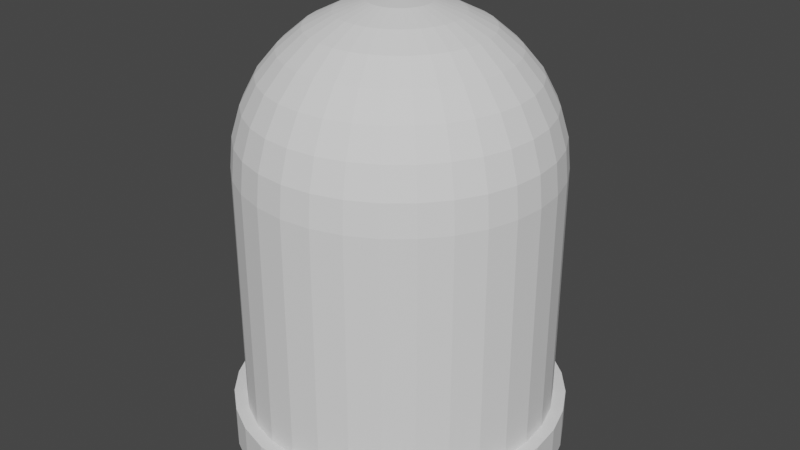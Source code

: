 # Source: LED.blend  (saved by Blender 2.93.20; exported with 4.5.12 LTS)
import bpy
from mathutils import Matrix  # noqa: F401  (used for matrix-valued properties, if any)

bpy.ops.wm.read_factory_settings(use_empty=True)
scene = bpy.context.scene
scene.name = 'Scene'

# ---- collections
col_collection = bpy.data.collections.new('Collection'); scene.collection.children.link(col_collection)

# ---- world
world_world = bpy.data.worlds.new('World'); scene.world = world_world
world_world.use_nodes = True; world_world.node_tree.nodes.clear()
_N = world_world.node_tree.nodes; _L = world_world.node_tree.links
n0 = _N.new('ShaderNodeOutputWorld'); n0.name = 'World Output'; n0.location = (300, 300)
n1 = _N.new('ShaderNodeBackground'); n1.name = 'Background'; n1.location = (10, 300)
n1.inputs[0].default_value = (0.05088, 0.05088, 0.05088, 1.0)
_L.new(n1.outputs[0], n0.inputs[0])
n0.is_active_output = True
world_world.color = (0.05088, 0.05088, 0.05088)
world_world.use_sun_shadow = False
world_world.sun_shadow_jitter_overblur = 0.0

# ---- meshes
me_circle = bpy.data.meshes.new('Circle')
me_circle.from_pydata([(2.626e-08, 3.13e-08, 0.9905), (-0.03132, 0.1575, 0.9905), (-0.06143, 0.1483, 0.9905), (-0.08919, 0.1335, 0.9905), (-0.1135, 0.1135, 0.9905), (-0.1335, 0.08919, 0.9905), (-0.1483, 0.06143, 0.9905), (-0.1575, 0.03132, 0.9905), (-0.1605, 7.72e-08, 0.9905), (-0.1575, -0.03132, 0.9905), (-0.1483, -0.06143, 0.9905), (-0.1335, -0.08919, 0.9905), (-0.1135, -0.1135, 0.9905), (-0.08919, -0.1335, 0.9905), (-0.06143, -0.1483, 0.9905), (-0.03132, -0.1575, 0.9905), (-4.143e-08, -0.1605, 0.9905), (0.03132, -0.1575, 0.9905), (0.06143, -0.1483, 0.9905), (0.08919, -0.1335, 0.9905), (0.1135, -0.1135, 0.9905), (0.1335, -0.08919, 0.9905), (0.1483, -0.06143, 0.9905), (0.1575, 0.03132, 0.9905), (0.1605, -1.131e-08, 0.9905), (0.1575, -0.03132, 0.9905), (0.1135, 0.1135, 0.9905), (1.286e-09, 0.1605, 0.9905), (0.1335, 0.08919, 0.9905), (0.03132, 0.1575, 0.9905), (0.1483, 0.06143, 0.9905), (0.06143, 0.1483, 0.9905), (0.08919, 0.1335, 0.9905), (0.08919, 0.1335, 1.031), (0.06143, 0.1483, 1.031), (0.1483, 0.06143, 1.031), (0.03132, 0.1575, 1.031), (0.1335, 0.08919, 1.031), (1.286e-09, 0.1605, 1.031), (0.1135, 0.1135, 1.031), (0.1575, -0.03132, 1.031), (0.1605, -1.131e-08, 1.031), (0.1575, 0.03132, 1.031), (0.1483, -0.06143, 1.031), (0.1335, -0.08919, 1.031), (0.1135, -0.1135, 1.031), (0.08919, -0.1335, 1.031), (0.06143, -0.1483, 1.031), (0.03132, -0.1575, 1.031), (-4.143e-08, -0.1605, 1.031), (-0.03132, -0.1575, 1.031), (-0.06143, -0.1483, 1.031), (-0.08919, -0.1335, 1.031), (-0.1135, -0.1135, 1.031), (-0.1335, -0.08919, 1.031), (-0.1483, -0.06143, 1.031), (-0.1575, -0.03132, 1.031), (-0.1605, 7.72e-08, 1.031), (-0.1575, 0.03132, 1.031), (-0.1483, 0.06143, 1.031), (-0.1335, 0.08919, 1.031), (-0.1135, 0.1135, 1.031), (-0.08919, 0.1335, 1.031), (-0.06143, 0.1483, 1.031), (-0.03132, 0.1575, 1.031), (-0.02895, 0.1455, 1.031), (-0.05679, 0.1371, 1.031), (-0.08244, 0.1234, 1.031), (-0.1049, 0.1049, 1.031), (-0.1234, 0.08244, 1.031), (-0.1371, 0.05679, 1.031), (-0.1455, 0.02895, 1.031), (-0.1484, 7.313e-08, 1.031), (-0.1455, -0.02895, 1.031), (-0.1371, -0.05679, 1.031), (-0.1234, -0.08244, 1.031), (-0.1049, -0.1049, 1.031), (-0.08244, -0.1234, 1.031), (-0.05679, -0.1371, 1.031), (-0.02895, -0.1455, 1.031), (-3.581e-08, -0.1484, 1.031), (0.02895, -0.1455, 1.031), (0.05679, -0.1371, 1.031), (0.08244, -0.1234, 1.031), (0.1049, -0.1049, 1.031), (0.1234, -0.08244, 1.031), (0.1371, -0.05679, 1.031), (0.1455, 0.02895, 1.031), (0.1484, -8.682e-09, 1.031), (0.1455, -0.02895, 1.031), (0.1049, 0.1049, 1.031), (3.672e-09, 0.1484, 1.031), (0.1234, 0.08244, 1.031), (0.02895, 0.1455, 1.031), (0.1371, 0.05679, 1.031), (0.05679, 0.1371, 1.031), (0.08244, 0.1234, 1.031), (0.05829, 0.08724, 1.371), (0.06855, 0.1026, 1.349), (0.07616, 0.114, 1.323), (0.08086, 0.121, 1.295), (0.08244, 0.1234, 1.266), (0.02839, 0.005648, 1.412), (0.05569, 0.01108, 1.403), (0.08086, 0.01608, 1.39), (0.07616, 0.03155, 1.39), (0.05246, 0.02173, 1.403), (0.02675, 0.01108, 1.412), (0.05679, 0.1371, 1.266), (0.05569, 0.1345, 1.295), (0.05246, 0.1267, 1.323), (0.04722, 0.114, 1.349), (0.04015, 0.09694, 1.371), (0.1371, 0.05679, 1.266), (0.1345, 0.05569, 1.295), (0.1267, 0.05246, 1.323), (0.114, 0.04722, 1.349), (0.09694, 0.04015, 1.371), (0.08724, 0.05829, 1.371), (0.1026, 0.06855, 1.349), (0.114, 0.07616, 1.323), (0.121, 0.08086, 1.295), (0.03155, 0.07616, 1.39), (0.02173, 0.05246, 1.403), (0.01108, 0.02675, 1.412), (0.005648, 0.02839, 1.412), (0.01108, 0.05569, 1.403), (0.01608, 0.08086, 1.39), (0.02047, 0.1029, 1.371), (0.02407, 0.121, 1.349), (0.02675, 0.1345, 1.323), (0.02839, 0.1427, 1.295), (0.02895, 0.1455, 1.266), (0.1234, 0.08244, 1.266), (0.02407, 0.01608, 1.412), (0.04722, 0.03155, 1.403), (0.06855, 0.0458, 1.39), (0.05829, 0.05829, 1.39), (0.04015, 0.04015, 1.403), (0.02047, 0.02047, 1.412), (3.672e-09, 0.1484, 1.266), (3.672e-09, 0.1455, 1.295), (3.672e-09, 0.1371, 1.323), (3.672e-09, 0.1234, 1.349), (0.1049, 0.1049, 1.266), (0.1029, 0.1029, 1.295), (0.09694, 0.09694, 1.323), (0.08724, 0.08724, 1.349), (0.07419, 0.07419, 1.371), (0.01608, 0.02407, 1.412), (0.03155, 0.04722, 1.403), (3.672e-09, 0.1049, 1.371), (3.672e-09, 0.08244, 1.39), (3.672e-09, 0.02895, 1.412), (0.0458, 0.06855, 1.39), (0.1029, -0.02047, 1.371), (0.121, -0.02407, 1.349), (0.1345, -0.02675, 1.323), (0.1427, -0.02839, 1.295), (0.1455, -0.02895, 1.266), (0.1484, -8.682e-09, 1.266), (0.1455, 2.374e-09, 1.295), (0.1371, 1.343e-08, 1.323), (0.1234, 2.374e-09, 1.349), (0.1049, 9.008e-09, 1.371), (0.08244, -9.426e-10, 1.39), (0.05679, -2.048e-09, 1.403), (0.02895, 5.691e-09, 1.412), (0.1029, 0.02047, 1.371), (0.121, 0.02407, 1.349), (0.1345, 0.02675, 1.323), (0.1427, 0.02839, 1.295), (0.1455, 0.02895, 1.266), (0.08086, -0.01608, 1.39), (0.05569, -0.01108, 1.403), (0.02839, -0.005648, 1.412), (0.09694, -0.04015, 1.371), (0.114, -0.04722, 1.349), (0.1267, -0.05246, 1.323), (0.1345, -0.05569, 1.295), (0.1371, -0.05679, 1.266), (0.07616, -0.03155, 1.39), (0.05246, -0.02173, 1.403), (0.02675, -0.01108, 1.412), (0.08724, -0.05829, 1.371), (0.1026, -0.06855, 1.349), (0.114, -0.07616, 1.323), (0.121, -0.08086, 1.295), (0.1234, -0.08244, 1.266), (0.06855, -0.0458, 1.39), (0.04722, -0.03155, 1.403), (0.02407, -0.01608, 1.412), (0.07419, -0.07419, 1.371), (0.08724, -0.08724, 1.349), (0.09694, -0.09694, 1.323), (0.1029, -0.1029, 1.295), (0.1049, -0.1049, 1.266), (0.05829, -0.05829, 1.39), (0.04015, -0.04015, 1.403), (0.02047, -0.02047, 1.412), (0.05829, -0.08724, 1.371), (0.06855, -0.1026, 1.349), (0.07616, -0.114, 1.323), (0.08086, -0.121, 1.295), (0.08244, -0.1234, 1.266), (0.0458, -0.06855, 1.39), (0.03155, -0.04722, 1.403), (0.01608, -0.02407, 1.412), (0.04015, -0.09694, 1.371), (0.04722, -0.114, 1.349), (0.05246, -0.1267, 1.323), (0.05569, -0.1345, 1.295), (0.05679, -0.1371, 1.266), (0.03155, -0.07616, 1.39), (0.02173, -0.05246, 1.403), (0.01108, -0.02675, 1.412), (0.02047, -0.1029, 1.371), (0.02407, -0.121, 1.349), (0.02675, -0.1345, 1.323), (0.02839, -0.1427, 1.295), (0.02895, -0.1455, 1.266), (0.01608, -0.08086, 1.39), (0.01108, -0.05569, 1.403), (0.005648, -0.02839, 1.412), (1.063e-08, -0.1049, 1.371), (1.781e-09, -0.1234, 1.349), (6.203e-09, -0.1371, 1.323), (-7.064e-09, -0.1455, 1.295), (-3.581e-08, -0.1484, 1.266), (-5.958e-09, -0.08244, 1.39), (-4.305e-10, -0.05679, 1.403), (3.992e-09, -0.02895, 1.412), (-0.02047, -0.1029, 1.371), (-0.02407, -0.121, 1.349), (1.141e-09, -9.805e-09, 1.415), (-0.02675, -0.1345, 1.323), (-0.02839, -0.1427, 1.295), (-0.02895, -0.1455, 1.266), (-0.01608, -0.08086, 1.39), (-0.01108, -0.05569, 1.403), (-0.005648, -0.02839, 1.412), (-0.04015, -0.09694, 1.371), (-0.04722, -0.114, 1.349), (-0.05246, -0.1267, 1.323), (-0.05569, -0.1345, 1.295), (-0.05679, -0.1371, 1.266), (-0.03155, -0.07616, 1.39), (-0.02173, -0.05246, 1.403), (-0.01108, -0.02675, 1.412), (-0.05829, -0.08724, 1.371), (-0.06855, -0.1026, 1.349), (-0.07616, -0.114, 1.323), (-0.08086, -0.121, 1.295), (-0.08244, -0.1234, 1.266), (-0.0458, -0.06855, 1.39), (-0.03155, -0.04722, 1.403), (-0.01608, -0.02407, 1.412), (-0.07419, -0.07419, 1.371), (-0.08724, -0.08724, 1.349), (-0.09694, -0.09694, 1.323), (-0.1029, -0.1029, 1.295), (-0.1049, -0.1049, 1.266), (-0.05829, -0.05829, 1.39), (-0.04015, -0.04015, 1.403), (-0.02047, -0.02047, 1.412), (-0.08724, -0.05829, 1.371), (-0.1026, -0.06855, 1.349), (-0.114, -0.07616, 1.323), (-0.121, -0.08086, 1.295), (-0.1234, -0.08244, 1.266), (-0.06855, -0.0458, 1.39), (-0.04722, -0.03155, 1.403), (-0.02407, -0.01608, 1.412), (-0.09694, -0.04015, 1.371), (-0.114, -0.04722, 1.349), (-0.1267, -0.05246, 1.323), (-0.1345, -0.05569, 1.295), (-0.1371, -0.05679, 1.266), (-0.07616, -0.03155, 1.39), (-0.05246, -0.02173, 1.403), (-0.02675, -0.01108, 1.412), (-0.1029, -0.02047, 1.371), (-0.121, -0.02407, 1.349), (-0.1345, -0.02675, 1.323), (-0.1427, -0.02839, 1.295), (-0.1455, -0.02895, 1.266), (-0.08086, -0.01608, 1.39), (-0.05569, -0.01108, 1.403), (-0.02839, -0.005648, 1.412), (-0.1049, 2.374e-09, 1.371), (-0.1234, 9.008e-09, 1.349), (-0.1371, 1.564e-08, 1.323), (-0.1455, 2.67e-08, 1.295), (-0.1484, 7.313e-08, 1.266), (-0.08244, 1.675e-08, 1.39), (-0.05679, 9.008e-09, 1.403), (-0.02895, 5.138e-09, 1.412), (-0.1029, 0.02047, 1.371), (-0.121, 0.02407, 1.349), (-0.1345, 0.02675, 1.323), (-0.1427, 0.02839, 1.295), (-0.1455, 0.02895, 1.266), (-0.08086, 0.01608, 1.39), (-0.05569, 0.01108, 1.403), (-0.02839, 0.005648, 1.412), (-0.09694, 0.04015, 1.371), (-0.114, 0.04722, 1.349), (-0.1267, 0.05246, 1.323), (-0.1345, 0.05569, 1.295), (-0.1371, 0.05679, 1.266), (-0.07616, 0.03155, 1.39), (-0.05246, 0.02173, 1.403), (-0.02675, 0.01108, 1.412), (-0.08724, 0.05829, 1.371), (-0.1026, 0.06855, 1.349), (-0.114, 0.07616, 1.323), (-0.121, 0.08086, 1.295), (-0.1234, 0.08244, 1.266), (-0.06855, 0.0458, 1.39), (-0.04722, 0.03155, 1.403), (-0.02407, 0.01608, 1.412), (-0.07419, 0.07419, 1.371), (-0.08724, 0.08724, 1.349), (-0.09694, 0.09694, 1.323), (-0.1029, 0.1029, 1.295), (-0.1049, 0.1049, 1.266), (-0.05829, 0.05829, 1.39), (-0.04015, 0.04015, 1.403), (-0.02047, 0.02047, 1.412), (-0.05829, 0.08724, 1.371), (-0.06855, 0.1026, 1.349), (-0.07616, 0.114, 1.323), (-0.08086, 0.121, 1.295), (-0.08244, 0.1234, 1.266), (-0.0458, 0.06855, 1.39), (-0.03155, 0.04722, 1.403), (-0.01608, 0.02407, 1.412), (-0.04015, 0.09694, 1.371), (-0.04722, 0.114, 1.349), (-0.05246, 0.1267, 1.323), (-0.05569, 0.1345, 1.295), (-0.05679, 0.1371, 1.266), (-0.03155, 0.07616, 1.39), (-0.02173, 0.05246, 1.403), (-0.01108, 0.02675, 1.412), (-0.02047, 0.1029, 1.371), (-0.02407, 0.121, 1.349), (-0.02675, 0.1345, 1.323), (-0.02839, 0.1427, 1.295), (-0.02895, 0.1455, 1.266), (-0.01608, 0.08086, 1.39), (-0.01108, 0.05569, 1.403), (-0.005648, 0.02839, 1.412), (1.836e-08, 0.05679, 1.403)], [], [(57, 58, 7, 8), (43, 44, 21, 22), (33, 39, 26, 32), (35, 42, 23, 30), (55, 56, 9, 10), (41, 40, 25, 24), (58, 59, 6, 7), (50, 51, 14, 15), (46, 47, 18, 19), (53, 54, 11, 12), (34, 33, 32, 31), (52, 53, 12, 13), (51, 52, 13, 14), (64, 38, 27, 1), (38, 36, 29, 27), (40, 43, 22, 25), (44, 45, 20, 21), (37, 35, 30, 28), (56, 57, 8, 9), (42, 41, 24, 23), (36, 34, 31, 29), (49, 50, 15, 16), (62, 63, 2, 3), (47, 48, 17, 18), (61, 62, 3, 4), (54, 55, 10, 11), (63, 64, 1, 2), (45, 46, 19, 20), (59, 60, 5, 6), (39, 37, 28, 26), (60, 61, 4, 5), (48, 49, 16, 17), (69, 68, 61, 60), (77, 76, 53, 52), (82, 81, 48, 47), (91, 93, 36, 38), (95, 96, 33, 34), (76, 75, 54, 53), (68, 67, 62, 61), (89, 86, 43, 40), (81, 80, 49, 48), (75, 74, 55, 54), (87, 88, 41, 42), (88, 89, 40, 41), (67, 66, 63, 62), (74, 73, 56, 55), (80, 79, 50, 49), (96, 90, 39, 33), (92, 94, 35, 37), (71, 70, 59, 58), (73, 72, 57, 56), (65, 91, 38, 64), (66, 65, 64, 63), (86, 85, 44, 43), (79, 78, 51, 50), (70, 69, 60, 59), (72, 71, 58, 57), (93, 95, 34, 36), (83, 82, 47, 46), (85, 84, 45, 44), (78, 77, 52, 51), (94, 87, 42, 35), (84, 83, 46, 45), (90, 92, 37, 39), (309, 317, 69, 70), (325, 333, 67, 68), (144, 133, 92, 90), (333, 341, 66, 67), (204, 212, 82, 83), (228, 237, 79, 80), (269, 277, 74, 75), (101, 144, 90, 96), (180, 188, 85, 86), (245, 253, 77, 78), (301, 309, 70, 71), (160, 159, 89, 88), (349, 140, 91, 65), (132, 108, 95, 93), (108, 101, 96, 95), (341, 349, 65, 66), (285, 293, 72, 73), (253, 261, 76, 77), (237, 245, 78, 79), (220, 228, 80, 81), (293, 301, 71, 72), (261, 269, 75, 76), (212, 220, 81, 82), (133, 113, 94, 92), (277, 285, 73, 74), (317, 325, 68, 69), (113, 172, 87, 94), (159, 180, 86, 89), (140, 132, 93, 91), (172, 160, 88, 87), (188, 196, 84, 85), (196, 204, 83, 84), (165, 166, 174, 173), (109, 110, 99, 100), (163, 164, 155, 156), (123, 124, 149, 150), (164, 165, 173, 155), (167, 234, 175), (175, 234, 183), (98, 97, 148, 147), (172, 171, 161, 160), (156, 155, 176, 177), (101, 100, 145, 144), (124, 234, 149), (159, 158, 179, 180), (174, 175, 183, 182), (99, 98, 147, 146), (173, 174, 182, 181), (112, 122, 154, 97), (158, 157, 178, 179), (166, 167, 175, 174), (122, 123, 150, 154), (110, 111, 98, 99), (157, 156, 177, 178), (125, 234, 124), (97, 154, 137, 148), (155, 173, 181, 176), (111, 112, 97, 98), (161, 162, 157, 158), (160, 161, 158, 159), (108, 109, 100, 101), (162, 163, 156, 157), (117, 105, 104, 168), (106, 107, 102, 103), (102, 234, 167), (128, 127, 122, 112), (169, 168, 164, 163), (131, 130, 110, 109), (132, 131, 109, 108), (170, 169, 163, 162), (104, 103, 166, 165), (126, 125, 124, 123), (171, 170, 162, 161), (129, 128, 112, 111), (127, 126, 123, 122), (168, 104, 165, 164), (130, 129, 111, 110), (103, 102, 167, 166), (143, 151, 128, 129), (152, 353, 126, 127), (113, 114, 171, 172), (142, 143, 129, 130), (116, 117, 168, 169), (107, 234, 102), (141, 142, 130, 131), (153, 234, 125), (105, 106, 103, 104), (140, 141, 131, 132), (114, 115, 170, 171), (353, 153, 125, 126), (119, 118, 117, 116), (115, 116, 169, 170), (120, 119, 116, 115), (151, 152, 127, 128), (134, 234, 107), (133, 121, 114, 113), (138, 139, 134, 135), (139, 234, 134), (121, 120, 115, 114), (144, 145, 121, 133), (118, 136, 105, 117), (146, 147, 119, 120), (145, 146, 120, 121), (147, 148, 118, 119), (137, 138, 135, 136), (148, 137, 136, 118), (136, 135, 106, 105), (100, 99, 146, 145), (149, 234, 139), (150, 149, 139, 138), (135, 134, 107, 106), (154, 150, 138, 137), (180, 179, 187, 188), (183, 234, 191), (178, 177, 185, 186), (176, 181, 189, 184), (179, 178, 186, 187), (182, 183, 191, 190), (177, 176, 184, 185), (181, 182, 190, 189), (189, 190, 198, 197), (184, 189, 197, 192), (191, 234, 199), (186, 185, 193, 194), (188, 187, 195, 196), (185, 184, 192, 193), (190, 191, 199, 198), (187, 186, 194, 195), (196, 195, 203, 204), (193, 192, 200, 201), (198, 199, 207, 206), (195, 194, 202, 203), (197, 198, 206, 205), (199, 234, 207), (192, 197, 205, 200), (194, 193, 201, 202), (207, 234, 215), (200, 205, 213, 208), (202, 201, 209, 210), (204, 203, 211, 212), (201, 200, 208, 209), (206, 207, 215, 214), (203, 202, 210, 211), (205, 206, 214, 213), (209, 208, 216, 217), (214, 215, 223, 222), (211, 210, 218, 219), (213, 214, 222, 221), (215, 234, 223), (208, 213, 221, 216), (210, 209, 217, 218), (212, 211, 219, 220), (223, 234, 231), (216, 221, 229, 224), (218, 217, 225, 226), (220, 219, 227, 228), (217, 216, 224, 225), (222, 223, 231, 230), (219, 218, 226, 227), (221, 222, 230, 229), (230, 231, 240, 239), (227, 226, 235, 236), (229, 230, 239, 238), (231, 234, 240), (224, 229, 238, 232), (226, 225, 233, 235), (228, 227, 236, 237), (225, 224, 232, 233), (232, 238, 246, 241), (235, 233, 242, 243), (237, 236, 244, 245), (233, 232, 241, 242), (239, 240, 248, 247), (236, 235, 243, 244), (238, 239, 247, 246), (240, 234, 248), (244, 243, 251, 252), (246, 247, 255, 254), (248, 234, 256), (241, 246, 254, 249), (243, 242, 250, 251), (245, 244, 252, 253), (242, 241, 249, 250), (247, 248, 256, 255), (251, 250, 258, 259), (253, 252, 260, 261), (250, 249, 257, 258), (255, 256, 264, 263), (252, 251, 259, 260), (254, 255, 263, 262), (256, 234, 264), (249, 254, 262, 257), (262, 263, 271, 270), (264, 234, 272), (257, 262, 270, 265), (259, 258, 266, 267), (261, 260, 268, 269), (258, 257, 265, 266), (263, 264, 272, 271), (260, 259, 267, 268), (269, 268, 276, 277), (266, 265, 273, 274), (271, 272, 280, 279), (268, 267, 275, 276), (270, 271, 279, 278), (272, 234, 280), (265, 270, 278, 273), (267, 266, 274, 275), (278, 279, 287, 286), (280, 234, 288), (273, 278, 286, 281), (275, 274, 282, 283), (277, 276, 284, 285), (274, 273, 281, 282), (279, 280, 288, 287), (276, 275, 283, 284), (285, 284, 292, 293), (282, 281, 289, 290), (287, 288, 296, 295), (284, 283, 291, 292), (286, 287, 295, 294), (288, 234, 296), (281, 286, 294, 289), (283, 282, 290, 291), (294, 295, 303, 302), (296, 234, 304), (289, 294, 302, 297), (291, 290, 298, 299), (293, 292, 300, 301), (290, 289, 297, 298), (295, 296, 304, 303), (292, 291, 299, 300), (298, 297, 305, 306), (303, 304, 312, 311), (300, 299, 307, 308), (302, 303, 311, 310), (304, 234, 312), (297, 302, 310, 305), (299, 298, 306, 307), (301, 300, 308, 309), (312, 234, 320), (20, 19, 0), (305, 310, 318, 313), (307, 306, 314, 315), (309, 308, 316, 317), (306, 305, 313, 314), (311, 312, 320, 319), (308, 307, 315, 316), (16, 15, 0), (28, 30, 0), (310, 311, 319, 318), (14, 13, 0), (314, 313, 321, 322), (319, 320, 328, 327), (316, 315, 323, 324), (21, 20, 0), (4, 3, 0), (318, 319, 327, 326), (25, 22, 0), (8, 7, 0), (320, 234, 328), (6, 5, 0), (313, 318, 326, 321), (315, 314, 322, 323), (10, 9, 0), (12, 11, 0), (317, 316, 324, 325), (9, 8, 0), (321, 326, 334, 329), (323, 322, 330, 331), (30, 23, 0), (23, 24, 0), (325, 324, 332, 333), (322, 321, 329, 330), (327, 328, 336, 335), (324, 323, 331, 332), (7, 6, 0), (27, 29, 0), (326, 327, 335, 334), (13, 12, 0), (1, 27, 0), (328, 234, 336), (335, 336, 344, 343), (332, 331, 339, 340), (26, 28, 0), (11, 10, 0), (334, 335, 343, 342), (31, 32, 0), (15, 14, 0), (336, 234, 344), (22, 21, 0), (329, 334, 342, 337), (331, 330, 338, 339), (19, 18, 0), (5, 4, 0), (333, 332, 340, 341), (330, 329, 337, 338), (337, 342, 350, 345), (339, 338, 346, 347), (2, 1, 0), (3, 2, 0), (341, 340, 348, 349), (338, 337, 345, 346), (343, 344, 352, 351), (340, 339, 347, 348), (24, 25, 0), (17, 16, 0), (342, 343, 351, 350), (18, 17, 0), (32, 26, 0), (344, 234, 352), (29, 31, 0), (348, 347, 142, 141), (350, 351, 353, 152), (352, 234, 153), (345, 350, 152, 151), (347, 346, 143, 142), (349, 348, 141, 140), (346, 345, 151, 143), (351, 352, 153, 353)])
_uv = me_circle.uv_layers.new(name='UVMap')
_uv.uv.foreach_set('vector', [0.9402, 0.5239, 0.9461, 0.4906, 0.9891, 0.4959, 0.9843, 0.5305, 0.4489, 0.4576, 0.4524, 0.4256, 0.4941, 0.4293, 0.4907, 0.4623, 0.9538, 0.1699, 0.9513, 0.1381, 0.9931, 0.1338, 0.9956, 0.1666, 0.9437, 0.07359, 0.9388, 0.041, 0.9809, 0.03373, 0.9859, 0.06736, 0.443, 0.07247, 0.4381, 0.04056, 0.4794, 0.03302, 0.4846, 0.06584, 0.4386, 0.5216, 0.4446, 0.4895, 0.4864, 0.4954, 0.4811, 0.5287, 0.9461, 0.4906, 0.95, 0.4577, 0.9926, 0.4617, 0.9891, 0.4959, 0.4582, 0.2333, 0.4567, 0.2009, 0.4986, 0.1981, 0.5001, 0.2314, 0.4571, 0.3615, 0.4584, 0.3295, 0.5002, 0.3304, 0.4988, 0.3633, 0.4514, 0.1365, 0.4475, 0.1042, 0.4892, 0.09864, 0.4931, 0.1318, 0.9562, 0.2019, 0.9538, 0.1699, 0.9956, 0.1666, 0.9977, 0.1994, 0.4541, 0.1687, 0.4514, 0.1365, 0.4931, 0.1318, 0.4962, 0.1649, 0.4567, 0.2009, 0.4541, 0.1687, 0.4962, 0.1649, 0.4986, 0.1981, 0.9584, 0.2978, 0.9583, 0.266, 0.9997, 0.2651, 0.9997, 0.2977, 0.9583, 0.266, 0.9575, 0.2341, 0.999, 0.2324, 0.9997, 0.2651, 0.4446, 0.4895, 0.4489, 0.4576, 0.4907, 0.4623, 0.4864, 0.4954, 0.4524, 0.4256, 0.4551, 0.3936, 0.4968, 0.3963, 0.4941, 0.4293, 0.9479, 0.1059, 0.9437, 0.07359, 0.9859, 0.06736, 0.9899, 0.1007, 0.4381, 0.04056, 0.4315, 0.007853, 0.4735, 0.000334, 0.4794, 0.03302, 0.9388, 0.041, 0.9322, 0.007706, 0.9751, 0.000334, 0.9809, 0.03373, 0.9575, 0.2341, 0.9562, 0.2019, 0.9977, 0.1994, 0.999, 0.2324, 0.459, 0.2654, 0.4582, 0.2333, 0.5001, 0.2314, 0.5008, 0.2645, 0.957, 0.3613, 0.9578, 0.3294, 0.9992, 0.33, 0.9983, 0.3625, 0.4584, 0.3295, 0.4591, 0.2975, 0.5008, 0.2975, 0.5002, 0.3304, 0.9551, 0.3933, 0.957, 0.3613, 0.9983, 0.3625, 0.9969, 0.3952, 0.4475, 0.1042, 0.443, 0.07247, 0.4846, 0.06584, 0.4892, 0.09864, 0.9578, 0.3294, 0.9584, 0.2978, 0.9997, 0.2977, 0.9992, 0.33, 0.4551, 0.3936, 0.4571, 0.3615, 0.4988, 0.3633, 0.4968, 0.3963, 0.95, 0.4577, 0.953, 0.4253, 0.9951, 0.4282, 0.9926, 0.4617, 0.9513, 0.1381, 0.9479, 0.1059, 0.9899, 0.1007, 0.9931, 0.1338, 0.953, 0.4253, 0.9551, 0.3933, 0.9969, 0.3952, 0.9951, 0.4282, 0.4591, 0.2975, 0.459, 0.2654, 0.5008, 0.2645, 0.5008, 0.2975, 0.9402, 0.4243, 0.9427, 0.3926, 0.9551, 0.3933, 0.953, 0.4253, 0.4416, 0.1698, 0.4381, 0.1379, 0.4514, 0.1365, 0.4541, 0.1687, 0.4457, 0.329, 0.4463, 0.2973, 0.4591, 0.2975, 0.4584, 0.3295, 0.9456, 0.2662, 0.9447, 0.2345, 0.9575, 0.2341, 0.9583, 0.266, 0.943, 0.2026, 0.9415, 0.1708, 0.9538, 0.1699, 0.9562, 0.2019, 0.4381, 0.1379, 0.4347, 0.1059, 0.4475, 0.1042, 0.4514, 0.1365, 0.9427, 0.3926, 0.9439, 0.3607, 0.957, 0.3613, 0.9551, 0.3933, 0.4321, 0.4874, 0.4362, 0.456, 0.4489, 0.4576, 0.4446, 0.4895, 0.4463, 0.2973, 0.4462, 0.2655, 0.459, 0.2654, 0.4591, 0.2975, 0.4347, 0.1059, 0.4307, 0.07434, 0.443, 0.07247, 0.4475, 0.1042, 0.9256, 0.04334, 0.9191, 0.01162, 0.9322, 0.007706, 0.9388, 0.041, 0.4267, 0.5181, 0.4321, 0.4874, 0.4446, 0.4895, 0.4386, 0.5216, 0.9439, 0.3607, 0.9455, 0.3291, 0.9578, 0.3294, 0.957, 0.3613, 0.4307, 0.07434, 0.4253, 0.04295, 0.4381, 0.04056, 0.443, 0.07247, 0.4462, 0.2655, 0.4453, 0.2337, 0.4582, 0.2333, 0.459, 0.2654, 0.9415, 0.1708, 0.9385, 0.1392, 0.9513, 0.1381, 0.9538, 0.1699, 0.935, 0.1074, 0.9308, 0.07541, 0.9437, 0.07359, 0.9479, 0.1059, 0.9328, 0.4886, 0.937, 0.4564, 0.95, 0.4577, 0.9461, 0.4906, 0.4253, 0.04295, 0.4187, 0.01176, 0.4315, 0.007853, 0.4381, 0.04056, 0.9458, 0.2977, 0.9456, 0.2662, 0.9583, 0.266, 0.9584, 0.2978, 0.9455, 0.3291, 0.9458, 0.2977, 0.9584, 0.2978, 0.9578, 0.3294, 0.4362, 0.456, 0.4396, 0.4243, 0.4524, 0.4256, 0.4489, 0.4576, 0.4453, 0.2337, 0.4434, 0.2017, 0.4567, 0.2009, 0.4582, 0.2333, 0.937, 0.4564, 0.9402, 0.4243, 0.953, 0.4253, 0.95, 0.4577, 0.9276, 0.5204, 0.9328, 0.4886, 0.9461, 0.4906, 0.9402, 0.5239, 0.9447, 0.2345, 0.943, 0.2026, 0.9562, 0.2019, 0.9575, 0.2341, 0.4443, 0.3608, 0.4457, 0.329, 0.4584, 0.3295, 0.4571, 0.3615, 0.4396, 0.4243, 0.4423, 0.3925, 0.4551, 0.3936, 0.4524, 0.4256, 0.4434, 0.2017, 0.4416, 0.1698, 0.4541, 0.1687, 0.4567, 0.2009, 0.9308, 0.07541, 0.9256, 0.04334, 0.9388, 0.041, 0.9437, 0.07359, 0.4423, 0.3925, 0.4443, 0.3608, 0.4571, 0.3615, 0.4551, 0.3936, 0.9385, 0.1392, 0.935, 0.1074, 0.9479, 0.1059, 0.9513, 0.1381, 0.6877, 0.4264, 0.6947, 0.3984, 0.9402, 0.4243, 0.937, 0.4564, 0.7005, 0.3715, 0.705, 0.3455, 0.9439, 0.3607, 0.9427, 0.3926, 0.6977, 0.1685, 0.691, 0.1415, 0.935, 0.1074, 0.9385, 0.1392, 0.705, 0.3455, 0.7081, 0.3201, 0.9455, 0.3291, 0.9439, 0.3607, 0.2052, 0.345, 0.2083, 0.3194, 0.4457, 0.329, 0.4443, 0.3608, 0.2105, 0.2693, 0.2095, 0.2442, 0.4453, 0.2337, 0.4462, 0.2655, 0.1912, 0.1401, 0.1831, 0.1119, 0.4307, 0.07434, 0.4347, 0.1059, 0.703, 0.1947, 0.6977, 0.1685, 0.9385, 0.1392, 0.9415, 0.1708, 0.1879, 0.426, 0.1949, 0.398, 0.4396, 0.4243, 0.4362, 0.456, 0.2072, 0.2189, 0.2033, 0.1933, 0.4416, 0.1698, 0.4434, 0.2017, 0.6797, 0.456, 0.6877, 0.4264, 0.937, 0.4564, 0.9328, 0.4886, 0.1722, 0.4874, 0.1802, 0.4556, 0.4321, 0.4874, 0.4267, 0.5181, 0.7098, 0.295, 0.7102, 0.2702, 0.9456, 0.2662, 0.9458, 0.2977, 0.7092, 0.2453, 0.7069, 0.2202, 0.943, 0.2026, 0.9447, 0.2345, 0.7069, 0.2202, 0.703, 0.1947, 0.9415, 0.1708, 0.943, 0.2026, 0.7081, 0.3201, 0.7098, 0.295, 0.9458, 0.2977, 0.9455, 0.3291, 0.1738, 0.08194, 0.1645, 0.04988, 0.4187, 0.01176, 0.4253, 0.04295, 0.2033, 0.1933, 0.198, 0.1672, 0.4381, 0.1379, 0.4416, 0.1698, 0.2095, 0.2442, 0.2072, 0.2189, 0.4434, 0.2017, 0.4453, 0.2337, 0.2101, 0.2943, 0.2105, 0.2693, 0.4462, 0.2655, 0.4463, 0.2973, 0.671, 0.488, 0.6797, 0.456, 0.9328, 0.4886, 0.9276, 0.5204, 0.198, 0.1672, 0.1912, 0.1401, 0.4347, 0.1059, 0.4381, 0.1379, 0.2083, 0.3194, 0.2101, 0.2943, 0.4463, 0.2973, 0.4457, 0.329, 0.691, 0.1415, 0.6827, 0.1132, 0.9308, 0.07541, 0.935, 0.1074, 0.1831, 0.1119, 0.1738, 0.08194, 0.4253, 0.04295, 0.4307, 0.07434, 0.6947, 0.3984, 0.7005, 0.3715, 0.9427, 0.3926, 0.9402, 0.4243, 0.6827, 0.1132, 0.6731, 0.08312, 0.9256, 0.04334, 0.9308, 0.07541, 0.1802, 0.4556, 0.1879, 0.426, 0.4362, 0.456, 0.4321, 0.4874, 0.7102, 0.2702, 0.7092, 0.2453, 0.9447, 0.2345, 0.9456, 0.2662, 0.6731, 0.08312, 0.6628, 0.05069, 0.9191, 0.01162, 0.9256, 0.04334, 0.1949, 0.398, 0.2006, 0.3711, 0.4423, 0.3925, 0.4396, 0.4243, 0.2006, 0.3711, 0.2052, 0.345, 0.4443, 0.3608, 0.4423, 0.3925, 0.0233, 0.3782, 0.009045, 0.3422, 0.0221, 0.3369, 0.04079, 0.3672, 0.6823, 0.2235, 0.6585, 0.2272, 0.6537, 0.2051, 0.678, 0.1995, 0.07212, 0.4394, 0.04474, 0.4112, 0.06404, 0.3935, 0.09059, 0.4154, 0.5599, 0.2508, 0.5319, 0.2604, 0.5294, 0.2549, 0.5559, 0.2407, 0.04474, 0.4112, 0.0233, 0.3782, 0.04079, 0.3672, 0.06404, 0.3935, 0.002033, 0.3057, 0.000334, 0.2706, 0.008826, 0.3042, 0.008826, 0.3042, 0.000334, 0.2706, 0.01498, 0.3015, 0.6298, 0.2117, 0.6058, 0.2196, 0.5985, 0.2025, 0.6227, 0.1917, 0.6731, 0.08312, 0.6422, 0.09485, 0.6279, 0.06349, 0.6628, 0.05069, 0.09059, 0.4154, 0.06404, 0.3935, 0.07922, 0.3757, 0.1049, 0.3929, 0.703, 0.1947, 0.678, 0.1995, 0.6719, 0.175, 0.6977, 0.1685, 0.5319, 0.2604, 0.5015, 0.2718, 0.5294, 0.2549, 0.1802, 0.4556, 0.1494, 0.4461, 0.1597, 0.4174, 0.1879, 0.426, 0.0221, 0.3369, 0.008826, 0.3042, 0.01498, 0.3015, 0.03324, 0.3299, 0.6537, 0.2051, 0.6298, 0.2117, 0.6227, 0.1917, 0.647, 0.1827, 0.04079, 0.3672, 0.0221, 0.3369, 0.03324, 0.3299, 0.05496, 0.3548, 0.6109, 0.2368, 0.5861, 0.2431, 0.5813, 0.2291, 0.6058, 0.2196, 0.1494, 0.4461, 0.1194, 0.4327, 0.1319, 0.4067, 0.1597, 0.4174, 0.009045, 0.3422, 0.002033, 0.3057, 0.008826, 0.3042, 0.0221, 0.3369, 0.5861, 0.2431, 0.5599, 0.2508, 0.5559, 0.2407, 0.5813, 0.2291, 0.6585, 0.2272, 0.6348, 0.2316, 0.6298, 0.2117, 0.6537, 0.2051, 0.1194, 0.4327, 0.09059, 0.4154, 0.1049, 0.3929, 0.1319, 0.4067, 0.5334, 0.2661, 0.5015, 0.2718, 0.5319, 0.2604, 0.6058, 0.2196, 0.5813, 0.2291, 0.5744, 0.2155, 0.5985, 0.2025, 0.06404, 0.3935, 0.04079, 0.3672, 0.05496, 0.3548, 0.07922, 0.3757, 0.6348, 0.2316, 0.6109, 0.2368, 0.6058, 0.2196, 0.6298, 0.2117, 0.1376, 0.4775, 0.1037, 0.4615, 0.1194, 0.4327, 0.1494, 0.4461, 0.1722, 0.4874, 0.1376, 0.4775, 0.1494, 0.4461, 0.1802, 0.4556, 0.7069, 0.2202, 0.6823, 0.2235, 0.678, 0.1995, 0.703, 0.1947, 0.1037, 0.4615, 0.07212, 0.4394, 0.09059, 0.4154, 0.1194, 0.4327, 0.5765, 0.1686, 0.554, 0.1899, 0.5398, 0.1785, 0.5608, 0.1521, 0.5338, 0.2143, 0.5164, 0.2418, 0.5105, 0.2392, 0.523, 0.2078, 0.5105, 0.2392, 0.5015, 0.2718, 0.504, 0.2377, 0.6139, 0.2541, 0.589, 0.2573, 0.5861, 0.2431, 0.6109, 0.2368, 0.5854, 0.1291, 0.5608, 0.1521, 0.5411, 0.1362, 0.5655, 0.1069, 0.685, 0.247, 0.6614, 0.249, 0.6585, 0.2272, 0.6823, 0.2235, 0.7092, 0.2453, 0.685, 0.247, 0.6823, 0.2235, 0.7069, 0.2202, 0.6127, 0.1101, 0.5854, 0.1291, 0.5655, 0.1069, 0.5949, 0.08236, 0.5398, 0.1785, 0.523, 0.2078, 0.5105, 0.2031, 0.5227, 0.1688, 0.5624, 0.2613, 0.5334, 0.2661, 0.5319, 0.2604, 0.5599, 0.2508, 0.6422, 0.09485, 0.6127, 0.1101, 0.5949, 0.08236, 0.6279, 0.06349, 0.6379, 0.2513, 0.6139, 0.2541, 0.6109, 0.2368, 0.6348, 0.2316, 0.589, 0.2573, 0.5624, 0.2613, 0.5599, 0.2508, 0.5861, 0.2431, 0.5608, 0.1521, 0.5398, 0.1785, 0.5227, 0.1688, 0.5411, 0.1362, 0.6614, 0.249, 0.6379, 0.2513, 0.6348, 0.2316, 0.6585, 0.2272, 0.523, 0.2078, 0.5105, 0.2392, 0.504, 0.2377, 0.5105, 0.2031, 0.6391, 0.271, 0.6151, 0.2713, 0.6139, 0.2541, 0.6379, 0.2513, 0.59, 0.2716, 0.5633, 0.2719, 0.5624, 0.2613, 0.589, 0.2573, 0.6827, 0.1132, 0.6542, 0.1232, 0.6422, 0.09485, 0.6731, 0.08312, 0.6626, 0.2707, 0.6391, 0.271, 0.6379, 0.2513, 0.6614, 0.249, 0.6009, 0.1505, 0.5765, 0.1686, 0.5608, 0.1521, 0.5854, 0.1291, 0.5164, 0.2418, 0.5015, 0.2718, 0.5105, 0.2392, 0.6861, 0.2705, 0.6626, 0.2707, 0.6614, 0.249, 0.685, 0.247, 0.5339, 0.272, 0.5015, 0.2718, 0.5334, 0.2661, 0.554, 0.1899, 0.5338, 0.2143, 0.523, 0.2078, 0.5398, 0.1785, 0.7102, 0.2702, 0.6861, 0.2705, 0.685, 0.247, 0.7092, 0.2453, 0.6542, 0.1232, 0.6269, 0.1355, 0.6127, 0.1101, 0.6422, 0.09485, 0.5633, 0.2719, 0.5339, 0.272, 0.5334, 0.2661, 0.5624, 0.2613, 0.6132, 0.1713, 0.5889, 0.1855, 0.5765, 0.1686, 0.6009, 0.1505, 0.6269, 0.1355, 0.6009, 0.1505, 0.5854, 0.1291, 0.6127, 0.1101, 0.6382, 0.1595, 0.6132, 0.1713, 0.6009, 0.1505, 0.6269, 0.1355, 0.6151, 0.2713, 0.59, 0.2716, 0.589, 0.2573, 0.6139, 0.2541, 0.5216, 0.2455, 0.5015, 0.2718, 0.5164, 0.2418, 0.691, 0.1415, 0.6641, 0.1497, 0.6542, 0.1232, 0.6827, 0.1132, 0.5502, 0.2311, 0.526, 0.2499, 0.5216, 0.2455, 0.5429, 0.2222, 0.526, 0.2499, 0.5015, 0.2718, 0.5216, 0.2455, 0.6641, 0.1497, 0.6382, 0.1595, 0.6269, 0.1355, 0.6542, 0.1232, 0.6977, 0.1685, 0.6719, 0.175, 0.6641, 0.1497, 0.691, 0.1415, 0.5889, 0.1855, 0.5654, 0.2023, 0.554, 0.1899, 0.5765, 0.1686, 0.647, 0.1827, 0.6227, 0.1917, 0.6132, 0.1713, 0.6382, 0.1595, 0.6719, 0.175, 0.647, 0.1827, 0.6382, 0.1595, 0.6641, 0.1497, 0.6227, 0.1917, 0.5985, 0.2025, 0.5889, 0.1855, 0.6132, 0.1713, 0.5744, 0.2155, 0.5502, 0.2311, 0.5429, 0.2222, 0.5654, 0.2023, 0.5985, 0.2025, 0.5744, 0.2155, 0.5654, 0.2023, 0.5889, 0.1855, 0.5654, 0.2023, 0.5429, 0.2222, 0.5338, 0.2143, 0.554, 0.1899, 0.678, 0.1995, 0.6537, 0.2051, 0.647, 0.1827, 0.6719, 0.175, 0.5294, 0.2549, 0.5015, 0.2718, 0.526, 0.2499, 0.5559, 0.2407, 0.5294, 0.2549, 0.526, 0.2499, 0.5502, 0.2311, 0.5429, 0.2222, 0.5216, 0.2455, 0.5164, 0.2418, 0.5338, 0.2143, 0.5813, 0.2291, 0.5559, 0.2407, 0.5502, 0.2311, 0.5744, 0.2155, 0.1879, 0.426, 0.1597, 0.4174, 0.1681, 0.3908, 0.1949, 0.398, 0.01498, 0.3015, 0.000334, 0.2706, 0.02035, 0.2978, 0.1319, 0.4067, 0.1049, 0.3929, 0.1164, 0.3712, 0.1419, 0.3821, 0.07922, 0.3757, 0.05496, 0.3548, 0.06627, 0.3416, 0.09097, 0.358, 0.1597, 0.4174, 0.1319, 0.4067, 0.1419, 0.3821, 0.1681, 0.3908, 0.03324, 0.3299, 0.01498, 0.3015, 0.02035, 0.2978, 0.04249, 0.3216, 0.1049, 0.3929, 0.07922, 0.3757, 0.09097, 0.358, 0.1164, 0.3712, 0.05496, 0.3548, 0.03324, 0.3299, 0.04249, 0.3216, 0.06627, 0.3416, 0.06627, 0.3416, 0.04249, 0.3216, 0.04991, 0.3124, 0.0751, 0.3278, 0.09097, 0.358, 0.06627, 0.3416, 0.0751, 0.3278, 0.1001, 0.3403, 0.02035, 0.2978, 0.000334, 0.2706, 0.02485, 0.2933, 0.1419, 0.3821, 0.1164, 0.3712, 0.125, 0.3503, 0.1498, 0.3586, 0.1949, 0.398, 0.1681, 0.3908, 0.1748, 0.3654, 0.2006, 0.3711, 0.1164, 0.3712, 0.09097, 0.358, 0.1001, 0.3403, 0.125, 0.3503, 0.04249, 0.3216, 0.02035, 0.2978, 0.02485, 0.2933, 0.04991, 0.3124, 0.1681, 0.3908, 0.1419, 0.3821, 0.1498, 0.3586, 0.1748, 0.3654, 0.2006, 0.3711, 0.1748, 0.3654, 0.18, 0.3408, 0.2052, 0.345, 0.125, 0.3503, 0.1001, 0.3403, 0.1069, 0.3227, 0.1314, 0.3299, 0.04991, 0.3124, 0.02485, 0.2933, 0.0284, 0.2882, 0.05558, 0.3025, 0.1748, 0.3654, 0.1498, 0.3586, 0.1556, 0.3358, 0.18, 0.3408, 0.0751, 0.3278, 0.04991, 0.3124, 0.05558, 0.3025, 0.0817, 0.3137, 0.02485, 0.2933, 0.000334, 0.2706, 0.0284, 0.2882, 0.1001, 0.3403, 0.0751, 0.3278, 0.0817, 0.3137, 0.1069, 0.3227, 0.1498, 0.3586, 0.125, 0.3503, 0.1314, 0.3299, 0.1556, 0.3358, 0.0284, 0.2882, 0.000334, 0.2706, 0.03096, 0.2827, 0.1069, 0.3227, 0.0817, 0.3137, 0.08626, 0.2994, 0.1115, 0.3051, 0.1556, 0.3358, 0.1314, 0.3299, 0.1358, 0.3098, 0.1597, 0.3136, 0.2052, 0.345, 0.18, 0.3408, 0.1837, 0.3168, 0.2083, 0.3194, 0.1314, 0.3299, 0.1069, 0.3227, 0.1115, 0.3051, 0.1358, 0.3098, 0.05558, 0.3025, 0.0284, 0.2882, 0.03096, 0.2827, 0.05957, 0.2921, 0.18, 0.3408, 0.1556, 0.3358, 0.1597, 0.3136, 0.1837, 0.3168, 0.0817, 0.3137, 0.05558, 0.3025, 0.05957, 0.2921, 0.08626, 0.2994, 0.1358, 0.3098, 0.1115, 0.3051, 0.1141, 0.2877, 0.1383, 0.2898, 0.05957, 0.2921, 0.03096, 0.2827, 0.03252, 0.2768, 0.06192, 0.2815, 0.1837, 0.3168, 0.1597, 0.3136, 0.1619, 0.2916, 0.1857, 0.2931, 0.08626, 0.2994, 0.05957, 0.2921, 0.06192, 0.2815, 0.08889, 0.285, 0.03096, 0.2827, 0.000334, 0.2706, 0.03252, 0.2768, 0.1115, 0.3051, 0.08626, 0.2994, 0.08889, 0.285, 0.1141, 0.2877, 0.1597, 0.3136, 0.1358, 0.3098, 0.1383, 0.2898, 0.1619, 0.2916, 0.2083, 0.3194, 0.1837, 0.3168, 0.1857, 0.2931, 0.2101, 0.2943, 0.03252, 0.2768, 0.000334, 0.2706, 0.03307, 0.2709, 0.1141, 0.2877, 0.08889, 0.285, 0.08968, 0.2706, 0.1149, 0.2703, 0.1619, 0.2916, 0.1383, 0.2898, 0.1389, 0.27, 0.1625, 0.2698, 0.2101, 0.2943, 0.1857, 0.2931, 0.1861, 0.2695, 0.2105, 0.2693, 0.1383, 0.2898, 0.1141, 0.2877, 0.1149, 0.2703, 0.1389, 0.27, 0.06192, 0.2815, 0.03252, 0.2768, 0.03307, 0.2709, 0.06267, 0.2708, 0.1857, 0.2931, 0.1619, 0.2916, 0.1625, 0.2698, 0.1861, 0.2695, 0.08889, 0.285, 0.06192, 0.2815, 0.06267, 0.2708, 0.08968, 0.2706, 0.06267, 0.2708, 0.03307, 0.2709, 0.03259, 0.2649, 0.06184, 0.2601, 0.1861, 0.2695, 0.1625, 0.2698, 0.1614, 0.248, 0.1852, 0.246, 0.08968, 0.2706, 0.06267, 0.2708, 0.06184, 0.2601, 0.08863, 0.2561, 0.03307, 0.2709, 0.000334, 0.2706, 0.03259, 0.2649, 0.1149, 0.2703, 0.08968, 0.2706, 0.08863, 0.2561, 0.1137, 0.2529, 0.1625, 0.2698, 0.1389, 0.27, 0.1378, 0.2502, 0.1614, 0.248, 0.2105, 0.2693, 0.1861, 0.2695, 0.1852, 0.246, 0.2095, 0.2442, 0.1389, 0.27, 0.1149, 0.2703, 0.1137, 0.2529, 0.1378, 0.2502, 0.1137, 0.2529, 0.08863, 0.2561, 0.08574, 0.2419, 0.1107, 0.2356, 0.1614, 0.248, 0.1378, 0.2502, 0.1348, 0.2304, 0.1585, 0.2261, 0.2095, 0.2442, 0.1852, 0.246, 0.1824, 0.2224, 0.2072, 0.2189, 0.1378, 0.2502, 0.1137, 0.2529, 0.1107, 0.2356, 0.1348, 0.2304, 0.06184, 0.2601, 0.03259, 0.2649, 0.0311, 0.2591, 0.05942, 0.2496, 0.1852, 0.246, 0.1614, 0.248, 0.1585, 0.2261, 0.1824, 0.2224, 0.08863, 0.2561, 0.06184, 0.2601, 0.05942, 0.2496, 0.08574, 0.2419, 0.03259, 0.2649, 0.000334, 0.2706, 0.0311, 0.2591, 0.1824, 0.2224, 0.1585, 0.2261, 0.1538, 0.2039, 0.1782, 0.1983, 0.08574, 0.2419, 0.05942, 0.2496, 0.05539, 0.2394, 0.08094, 0.2278, 0.0311, 0.2591, 0.000334, 0.2706, 0.02862, 0.2536, 0.1107, 0.2356, 0.08574, 0.2419, 0.08094, 0.2278, 0.1056, 0.2183, 0.1585, 0.2261, 0.1348, 0.2304, 0.1298, 0.2104, 0.1538, 0.2039, 0.2072, 0.2189, 0.1824, 0.2224, 0.1782, 0.1983, 0.2033, 0.1933, 0.1348, 0.2304, 0.1107, 0.2356, 0.1056, 0.2183, 0.1298, 0.2104, 0.05942, 0.2496, 0.0311, 0.2591, 0.02862, 0.2536, 0.05539, 0.2394, 0.1538, 0.2039, 0.1298, 0.2104, 0.1227, 0.1903, 0.1472, 0.1813, 0.2033, 0.1933, 0.1782, 0.1983, 0.1722, 0.1738, 0.198, 0.1672, 0.1298, 0.2104, 0.1056, 0.2183, 0.0984, 0.201, 0.1227, 0.1903, 0.05539, 0.2394, 0.02862, 0.2536, 0.02516, 0.2485, 0.04972, 0.2296, 0.1782, 0.1983, 0.1538, 0.2039, 0.1472, 0.1813, 0.1722, 0.1738, 0.08094, 0.2278, 0.05539, 0.2394, 0.04972, 0.2296, 0.0741, 0.214, 0.02862, 0.2536, 0.000334, 0.2706, 0.02516, 0.2485, 0.1056, 0.2183, 0.08094, 0.2278, 0.0741, 0.214, 0.0984, 0.201, 0.0741, 0.214, 0.04972, 0.2296, 0.04235, 0.2206, 0.06508, 0.2007, 0.02516, 0.2485, 0.000334, 0.2706, 0.02078, 0.244, 0.0984, 0.201, 0.0741, 0.214, 0.06508, 0.2007, 0.08879, 0.1839, 0.1472, 0.1813, 0.1227, 0.1903, 0.1133, 0.1698, 0.1384, 0.1581, 0.198, 0.1672, 0.1722, 0.1738, 0.1644, 0.1484, 0.1912, 0.1401, 0.1227, 0.1903, 0.0984, 0.201, 0.08879, 0.1839, 0.1133, 0.1698, 0.04972, 0.2296, 0.02516, 0.2485, 0.02078, 0.244, 0.04235, 0.2206, 0.1722, 0.1738, 0.1472, 0.1813, 0.1384, 0.1581, 0.1644, 0.1484, 0.1912, 0.1401, 0.1644, 0.1484, 0.1547, 0.1218, 0.1831, 0.1119, 0.1133, 0.1698, 0.08879, 0.1839, 0.07643, 0.1669, 0.1011, 0.1489, 0.04235, 0.2206, 0.02078, 0.244, 0.01554, 0.2403, 0.03324, 0.2127, 0.1644, 0.1484, 0.1384, 0.1581, 0.1273, 0.1339, 0.1547, 0.1218, 0.06508, 0.2007, 0.04235, 0.2206, 0.03324, 0.2127, 0.05362, 0.1881, 0.02078, 0.244, 0.000334, 0.2706, 0.01554, 0.2403, 0.08879, 0.1839, 0.06508, 0.2007, 0.05362, 0.1881, 0.07643, 0.1669, 0.1384, 0.1581, 0.1133, 0.1698, 0.1011, 0.1489, 0.1273, 0.1339, 0.05362, 0.1881, 0.03324, 0.2127, 0.0224, 0.206, 0.03966, 0.1767, 0.01554, 0.2403, 0.000334, 0.2706, 0.009543, 0.2376, 0.07643, 0.1669, 0.05362, 0.1881, 0.03966, 0.1767, 0.06081, 0.1502, 0.1273, 0.1339, 0.1011, 0.1489, 0.08556, 0.1273, 0.1132, 0.1083, 0.1831, 0.1119, 0.1547, 0.1218, 0.143, 0.09328, 0.1738, 0.08194, 0.1011, 0.1489, 0.07643, 0.1669, 0.06081, 0.1502, 0.08556, 0.1273, 0.03324, 0.2127, 0.01554, 0.2403, 0.009543, 0.2376, 0.0224, 0.206, 0.1547, 0.1218, 0.1273, 0.1339, 0.1132, 0.1083, 0.143, 0.09328, 0.1738, 0.08194, 0.143, 0.09328, 0.1289, 0.06123, 0.1645, 0.04988, 0.08556, 0.1273, 0.06081, 0.1502, 0.0411, 0.1342, 0.06564, 0.1049, 0.0224, 0.206, 0.009543, 0.2376, 0.002977, 0.236, 0.00985, 0.2012, 0.143, 0.09328, 0.1132, 0.1083, 0.09532, 0.08021, 0.1289, 0.06123, 0.03966, 0.1767, 0.0224, 0.206, 0.00985, 0.2012, 0.02249, 0.1668, 0.009543, 0.2376, 0.000334, 0.2706, 0.002977, 0.236, 0.06081, 0.1502, 0.03966, 0.1767, 0.02249, 0.1668, 0.0411, 0.1342, 0.1132, 0.1083, 0.08556, 0.1273, 0.06564, 0.1049, 0.09532, 0.08021, 0.5243, 0.3784, 0.5102, 0.3427, 0.5232, 0.3375, 0.5416, 0.3674, 0.5033, 0.3066, 0.5015, 0.2718, 0.51, 0.3051, 0.5454, 0.4111, 0.5243, 0.3784, 0.5416, 0.3674, 0.5646, 0.3936, 0.6037, 0.4611, 0.5725, 0.4391, 0.5909, 0.4154, 0.6193, 0.4328, 0.671, 0.488, 0.637, 0.4769, 0.649, 0.4461, 0.6797, 0.456, 0.5725, 0.4391, 0.5454, 0.4111, 0.5646, 0.3936, 0.5909, 0.4154, 0.5102, 0.3427, 0.5033, 0.3066, 0.51, 0.3051, 0.5232, 0.3375, 0.637, 0.4769, 0.6037, 0.4611, 0.6193, 0.4328, 0.649, 0.4461, 0.5909, 0.4154, 0.5646, 0.3936, 0.5796, 0.376, 0.6052, 0.3931, 0.5232, 0.3375, 0.51, 0.3051, 0.5161, 0.3024, 0.5342, 0.3305, 0.649, 0.4461, 0.6193, 0.4328, 0.6319, 0.4068, 0.6593, 0.4178, 0.5416, 0.3674, 0.5232, 0.3375, 0.5342, 0.3305, 0.5557, 0.3552, 0.51, 0.3051, 0.5015, 0.2718, 0.5161, 0.3024, 0.5646, 0.3936, 0.5416, 0.3674, 0.5557, 0.3552, 0.5796, 0.376, 0.6193, 0.4328, 0.5909, 0.4154, 0.6052, 0.3931, 0.6319, 0.4068, 0.6797, 0.456, 0.649, 0.4461, 0.6593, 0.4178, 0.6877, 0.4264, 0.5161, 0.3024, 0.5015, 0.2718, 0.5214, 0.2987, 0.2929, 0.693, 0.261, 0.6898, 0.2929, 0.5294, 0.5796, 0.376, 0.5557, 0.3552, 0.5669, 0.3421, 0.5914, 0.3584, 0.6319, 0.4068, 0.6052, 0.3931, 0.6165, 0.3717, 0.6419, 0.3825, 0.6877, 0.4264, 0.6593, 0.4178, 0.6679, 0.3913, 0.6947, 0.3984, 0.6052, 0.3931, 0.5796, 0.376, 0.5914, 0.3584, 0.6165, 0.3717, 0.5342, 0.3305, 0.5161, 0.3024, 0.5214, 0.2987, 0.5433, 0.3223, 0.6593, 0.4178, 0.6319, 0.4068, 0.6419, 0.3825, 0.6679, 0.3913, 0.3587, 0.5326, 0.3906, 0.5294, 0.3906, 0.693, 0.3261, 0.5326, 0.358, 0.5294, 0.358, 0.693, 0.5557, 0.3552, 0.5342, 0.3305, 0.5433, 0.3223, 0.5669, 0.3421, 0.2284, 0.5326, 0.2603, 0.5294, 0.2603, 0.693, 0.6165, 0.3717, 0.5914, 0.3584, 0.6005, 0.3408, 0.6251, 0.3509, 0.5433, 0.3223, 0.5214, 0.2987, 0.5259, 0.2943, 0.5507, 0.3131, 0.6679, 0.3913, 0.6419, 0.3825, 0.6498, 0.3591, 0.6747, 0.366, 0.3591, 0.6936, 0.3591, 0.7257, 0.1964, 0.7097, 0.6963, 0.6947, 0.6644, 0.6916, 0.6963, 0.5312, 0.5669, 0.3421, 0.5433, 0.3223, 0.5507, 0.3131, 0.5757, 0.3285, 0.4232, 0.693, 0.3913, 0.6898, 0.4232, 0.5294, 0.5334, 0.6947, 0.5015, 0.6916, 0.5334, 0.5312, 0.5214, 0.2987, 0.5015, 0.2718, 0.5259, 0.2943, 0.1957, 0.7591, 0.1957, 0.7912, 0.03291, 0.7751, 0.5914, 0.3584, 0.5669, 0.3421, 0.5757, 0.3285, 0.6005, 0.3408, 0.6419, 0.3825, 0.6165, 0.3717, 0.6251, 0.3509, 0.6498, 0.3591, 0.6969, 0.7281, 0.6969, 0.7602, 0.5341, 0.7442, 0.5334, 0.7281, 0.5334, 0.7602, 0.3706, 0.7442, 0.6947, 0.3984, 0.6679, 0.3913, 0.6747, 0.366, 0.7005, 0.3715, 0.4239, 0.5326, 0.4558, 0.5294, 0.4558, 0.693, 0.6005, 0.3408, 0.5757, 0.3285, 0.5822, 0.3145, 0.6072, 0.3234, 0.6498, 0.3591, 0.6251, 0.3509, 0.6315, 0.3306, 0.6556, 0.3365, 0.1957, 0.6936, 0.1957, 0.7257, 0.03291, 0.7097, 0.4564, 0.5326, 0.4884, 0.5294, 0.4884, 0.693, 0.7005, 0.3715, 0.6747, 0.366, 0.6799, 0.3415, 0.705, 0.3455, 0.6251, 0.3509, 0.6005, 0.3408, 0.6072, 0.3234, 0.6315, 0.3306, 0.5507, 0.3131, 0.5259, 0.2943, 0.5294, 0.2892, 0.5563, 0.3033, 0.6747, 0.366, 0.6498, 0.3591, 0.6556, 0.3365, 0.6799, 0.3415, 0.3591, 0.7264, 0.3591, 0.7584, 0.1964, 0.7424, 0.03291, 0.5326, 0.06482, 0.5294, 0.06482, 0.693, 0.5757, 0.3285, 0.5507, 0.3131, 0.5563, 0.3033, 0.5822, 0.3145, 0.1626, 0.693, 0.1307, 0.6898, 0.1626, 0.5294, 0.3591, 0.7591, 0.3591, 0.7912, 0.1964, 0.7751, 0.5259, 0.2943, 0.5015, 0.2718, 0.5294, 0.2892, 0.5563, 0.3033, 0.5294, 0.2892, 0.5319, 0.2837, 0.5603, 0.293, 0.6799, 0.3415, 0.6556, 0.3365, 0.6597, 0.3143, 0.6835, 0.3175, 0.566, 0.6947, 0.5341, 0.6916, 0.566, 0.5312, 0.13, 0.693, 0.09807, 0.6898, 0.13, 0.5294, 0.5822, 0.3145, 0.5563, 0.3033, 0.5603, 0.293, 0.5867, 0.3003, 0.0974, 0.693, 0.06549, 0.6898, 0.0974, 0.5294, 0.5667, 0.5343, 0.5986, 0.5312, 0.5986, 0.6947, 0.5294, 0.2892, 0.5015, 0.2718, 0.5319, 0.2837, 0.6969, 0.6954, 0.6969, 0.7275, 0.5341, 0.7114, 0.6072, 0.3234, 0.5822, 0.3145, 0.5867, 0.3003, 0.6118, 0.306, 0.6556, 0.3365, 0.6315, 0.3306, 0.6359, 0.3106, 0.6597, 0.3143, 0.5993, 0.5343, 0.6312, 0.5312, 0.6312, 0.6947, 0.5334, 0.6954, 0.5334, 0.7275, 0.3706, 0.7114, 0.705, 0.3455, 0.6799, 0.3415, 0.6835, 0.3175, 0.7081, 0.3201, 0.6315, 0.3306, 0.6072, 0.3234, 0.6118, 0.306, 0.6359, 0.3106, 0.6118, 0.306, 0.5867, 0.3003, 0.5893, 0.286, 0.6144, 0.2886, 0.6597, 0.3143, 0.6359, 0.3106, 0.6384, 0.2907, 0.6619, 0.2925, 0.6637, 0.6947, 0.6318, 0.6916, 0.6637, 0.5312, 0.7289, 0.6947, 0.697, 0.6916, 0.7289, 0.5312, 0.7081, 0.3201, 0.6835, 0.3175, 0.6856, 0.2939, 0.7098, 0.295, 0.6359, 0.3106, 0.6118, 0.306, 0.6144, 0.2886, 0.6384, 0.2907, 0.5603, 0.293, 0.5319, 0.2837, 0.5334, 0.2779, 0.5626, 0.2825, 0.6835, 0.3175, 0.6597, 0.3143, 0.6619, 0.2925, 0.6856, 0.2939, 0.3255, 0.693, 0.2935, 0.6898, 0.3255, 0.5294, 0.1957, 0.7264, 0.1957, 0.7584, 0.03291, 0.7424, 0.5867, 0.3003, 0.5603, 0.293, 0.5626, 0.2825, 0.5893, 0.286, 0.1632, 0.5326, 0.1951, 0.5294, 0.1951, 0.693, 0.000334, 0.5326, 0.03225, 0.5294, 0.03225, 0.693, 0.5319, 0.2837, 0.5015, 0.2718, 0.5334, 0.2779, 0.1958, 0.5326, 0.2277, 0.5294, 0.2277, 0.693, 0.6856, 0.2939, 0.6619, 0.2925, 0.6626, 0.2707, 0.6861, 0.2705, 0.5893, 0.286, 0.5626, 0.2825, 0.5633, 0.2719, 0.59, 0.2716, 0.5334, 0.2779, 0.5015, 0.2718, 0.5339, 0.272, 0.6144, 0.2886, 0.5893, 0.286, 0.59, 0.2716, 0.6151, 0.2713, 0.6619, 0.2925, 0.6384, 0.2907, 0.6391, 0.271, 0.6626, 0.2707, 0.7098, 0.295, 0.6856, 0.2939, 0.6861, 0.2705, 0.7102, 0.2702, 0.6384, 0.2907, 0.6144, 0.2886, 0.6151, 0.2713, 0.6391, 0.271, 0.5626, 0.2825, 0.5334, 0.2779, 0.5339, 0.272, 0.5633, 0.2719])
me_circle.use_remesh_fix_poles = True
me_circle.use_remesh_preserve_attributes = False
me_circle.update()

# ---- objects
ob_circle = bpy.data.objects.new('Circle', me_circle)

# ---- transforms, parenting, visibility, modifiers, constraints
ob_circle.location = (0.0, 0.0, 0.0)

# ---- collection membership
col_collection.objects.link(ob_circle)

# ---- scene / render settings (as saved in the file)
scene.frame_start = 1; scene.frame_end = 250; scene.frame_set(1)
scene.render.engine = 'BLENDER_EEVEE_NEXT'
scene.cycles.use_denoising = False
scene.cycles.samples = 128
scene.cycles.sampling_pattern = 'TABULATED_SOBOL'
scene.cycles.use_adaptive_sampling = False
scene.cycles.use_light_tree = False
scene.view_settings.view_transform = 'Filmic'
bpy.context.view_layer.update()

# ---- added for rendering (the .blend has no active camera and no usable light): camera, sun
cam_auto = bpy.data.cameras.new('AutoCamera')
cam_auto.lens = 50.0
cam_auto.sensor_width = 36.0
cam_auto.clip_end = 1000.0
ob_auto_camera = bpy.data.objects.new('AutoCamera', cam_auto)
scene.collection.objects.link(ob_auto_camera)
ob_auto_camera.location = (0.574806, -0.689767, 1.66239)
ob_auto_camera.rotation_euler = (1.09748, -7.21219e-08, 0.694738)
scene.camera = ob_auto_camera
light_auto_sun = bpy.data.lights.new('AutoSun', 'SUN')
light_auto_sun.energy = 3.0
light_auto_sun.angle = 0.0523599
ob_auto_sun = bpy.data.objects.new('AutoSun', light_auto_sun)
scene.collection.objects.link(ob_auto_sun)
ob_auto_sun.rotation_euler = (0.872665, 0.174533, 0.523599)
bpy.context.view_layer.update()

